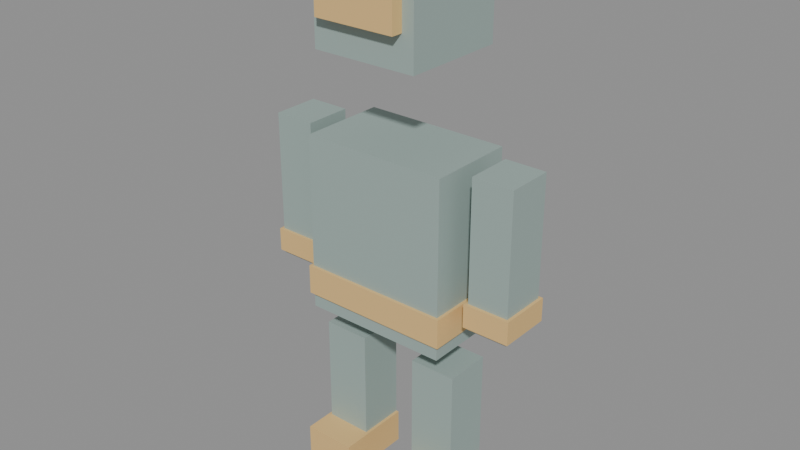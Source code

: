 # Source: AL_SharedRig.blend  (saved by Blender 5.2.44; exported with 4.5.12 LTS)
import bpy
from mathutils import Matrix  # noqa: F401  (used for matrix-valued properties, if any)

bpy.ops.wm.read_factory_settings(use_empty=True)
scene = bpy.context.scene
scene.name = 'Scene'

# ---- materials (node trees are filled in below, after node groups)
mat_mat_body = bpy.data.materials.new('MAT_Body')
mat_mat_accent = bpy.data.materials.new('MAT_Accent')

# ---- material node trees
mat_mat_body.use_nodes = True; mat_mat_body.node_tree.nodes.clear()
_N = mat_mat_body.node_tree.nodes; _L = mat_mat_body.node_tree.links
n0 = _N.new('ShaderNodeBsdfPrincipled'); n0.name = 'Principled BSDF'; n0.location = (-200, 100)
n0.inputs[0].default_value = (0.35, 0.45, 0.42, 1.0)
n0.inputs[1].default_value = 0.1
n0.inputs[2].default_value = 0.7
n0.inputs[10].default_value = 0.005
n1 = _N.new('ShaderNodeOutputMaterial'); n1.name = 'Material Output'; n1.location = (200, 100)
_L.new(n0.outputs[0], n1.inputs[0])
n1.is_active_output = True
mat_mat_accent.use_nodes = True; mat_mat_accent.node_tree.nodes.clear()
_N = mat_mat_accent.node_tree.nodes; _L = mat_mat_accent.node_tree.links
n0 = _N.new('ShaderNodeBsdfPrincipled'); n0.name = 'Principled BSDF'; n0.location = (-200, 100)
n0.inputs[0].default_value = (0.83, 0.55, 0.22, 1.0)
n0.inputs[1].default_value = 0.1
n0.inputs[2].default_value = 0.6
n0.inputs[10].default_value = 0.005
n1 = _N.new('ShaderNodeOutputMaterial'); n1.name = 'Material Output'; n1.location = (200, 100)
_L.new(n0.outputs[0], n1.inputs[0])
n1.is_active_output = True

# ---- meshes
me_torso_mesh = bpy.data.meshes.new('Torso_mesh')
me_torso_mesh.from_pydata([(-0.25, -0.15, -0.3), (-0.25, -0.15, 0.3), (-0.25, 0.15, -0.3), (-0.25, 0.15, 0.3), (0.25, -0.15, -0.3), (0.25, -0.15, 0.3), (0.25, 0.15, -0.3), (0.25, 0.15, 0.3)], [], [(0, 1, 3, 2), (2, 3, 7, 6), (6, 7, 5, 4), (4, 5, 1, 0), (2, 6, 4, 0), (7, 3, 1, 5)])
me_torso_mesh.materials.append(mat_mat_body)
me_torso_mesh.update()
me_belt_mesh = bpy.data.meshes.new('Belt_mesh')
me_belt_mesh.from_pydata([(-0.26, -0.16, -0.05), (-0.26, -0.16, 0.05), (-0.26, 0.16, -0.05), (-0.26, 0.16, 0.05), (0.26, -0.16, -0.05), (0.26, -0.16, 0.05), (0.26, 0.16, -0.05), (0.26, 0.16, 0.05)], [], [(0, 1, 3, 2), (2, 3, 7, 6), (6, 7, 5, 4), (4, 5, 1, 0), (2, 6, 4, 0), (7, 3, 1, 5)])
me_belt_mesh.materials.append(mat_mat_accent)
me_belt_mesh.update()
me_head_mesh = bpy.data.meshes.new('Head_mesh')
me_head_mesh.from_pydata([(-0.18, -0.18, -0.18), (-0.18, -0.18, 0.18), (-0.18, 0.18, -0.18), (-0.18, 0.18, 0.18), (0.18, -0.18, -0.18), (0.18, -0.18, 0.18), (0.18, 0.18, -0.18), (0.18, 0.18, 0.18)], [], [(0, 1, 3, 2), (2, 3, 7, 6), (6, 7, 5, 4), (4, 5, 1, 0), (2, 6, 4, 0), (7, 3, 1, 5)])
me_head_mesh.materials.append(mat_mat_body)
me_head_mesh.update()
me_visor_mesh = bpy.data.meshes.new('Visor_mesh')
me_visor_mesh.from_pydata([(-0.14, -0.03, -0.07), (-0.14, -0.03, 0.07), (-0.14, 0.03, -0.07), (-0.14, 0.03, 0.07), (0.14, -0.03, -0.07), (0.14, -0.03, 0.07), (0.14, 0.03, -0.07), (0.14, 0.03, 0.07)], [], [(0, 1, 3, 2), (2, 3, 7, 6), (6, 7, 5, 4), (4, 5, 1, 0), (2, 6, 4, 0), (7, 3, 1, 5)])
me_visor_mesh.materials.append(mat_mat_accent)
me_visor_mesh.update()
me_arm_l_mesh_mesh = bpy.data.meshes.new('Arm_L_Mesh_mesh')
me_arm_l_mesh_mesh.from_pydata([(-0.07, -0.08, -0.25), (-0.07, -0.08, 0.25), (-0.07, 0.08, -0.25), (-0.07, 0.08, 0.25), (0.07, -0.08, -0.25), (0.07, -0.08, 0.25), (0.07, 0.08, -0.25), (0.07, 0.08, 0.25)], [], [(0, 1, 3, 2), (2, 3, 7, 6), (6, 7, 5, 4), (4, 5, 1, 0), (2, 6, 4, 0), (7, 3, 1, 5)])
me_arm_l_mesh_mesh.materials.append(mat_mat_body)
me_arm_l_mesh_mesh.update()
me_cuff_l_mesh = bpy.data.meshes.new('Cuff_L_mesh')
me_cuff_l_mesh.from_pydata([(-0.08, -0.09, -0.04), (-0.08, -0.09, 0.04), (-0.08, 0.09, -0.04), (-0.08, 0.09, 0.04), (0.08, -0.09, -0.04), (0.08, -0.09, 0.04), (0.08, 0.09, -0.04), (0.08, 0.09, 0.04)], [], [(0, 1, 3, 2), (2, 3, 7, 6), (6, 7, 5, 4), (4, 5, 1, 0), (2, 6, 4, 0), (7, 3, 1, 5)])
me_cuff_l_mesh.materials.append(mat_mat_accent)
me_cuff_l_mesh.update()
me_arm_r_mesh_mesh = bpy.data.meshes.new('Arm_R_Mesh_mesh')
me_arm_r_mesh_mesh.from_pydata([(-0.07, -0.08, -0.25), (-0.07, -0.08, 0.25), (-0.07, 0.08, -0.25), (-0.07, 0.08, 0.25), (0.07, -0.08, -0.25), (0.07, -0.08, 0.25), (0.07, 0.08, -0.25), (0.07, 0.08, 0.25)], [], [(0, 1, 3, 2), (2, 3, 7, 6), (6, 7, 5, 4), (4, 5, 1, 0), (2, 6, 4, 0), (7, 3, 1, 5)])
me_arm_r_mesh_mesh.materials.append(mat_mat_body)
me_arm_r_mesh_mesh.update()
me_cuff_r_mesh = bpy.data.meshes.new('Cuff_R_mesh')
me_cuff_r_mesh.from_pydata([(-0.08, -0.09, -0.04), (-0.08, -0.09, 0.04), (-0.08, 0.09, -0.04), (-0.08, 0.09, 0.04), (0.08, -0.09, -0.04), (0.08, -0.09, 0.04), (0.08, 0.09, -0.04), (0.08, 0.09, 0.04)], [], [(0, 1, 3, 2), (2, 3, 7, 6), (6, 7, 5, 4), (4, 5, 1, 0), (2, 6, 4, 0), (7, 3, 1, 5)])
me_cuff_r_mesh.materials.append(mat_mat_accent)
me_cuff_r_mesh.update()
me_leg_l_mesh_mesh = bpy.data.meshes.new('Leg_L_Mesh_mesh')
me_leg_l_mesh_mesh.from_pydata([(-0.08, -0.08, -0.22), (-0.08, -0.08, 0.22), (-0.08, 0.08, -0.22), (-0.08, 0.08, 0.22), (0.08, -0.08, -0.22), (0.08, -0.08, 0.22), (0.08, 0.08, -0.22), (0.08, 0.08, 0.22)], [], [(0, 1, 3, 2), (2, 3, 7, 6), (6, 7, 5, 4), (4, 5, 1, 0), (2, 6, 4, 0), (7, 3, 1, 5)])
me_leg_l_mesh_mesh.materials.append(mat_mat_body)
me_leg_l_mesh_mesh.update()
me_boot_l_mesh = bpy.data.meshes.new('Boot_L_mesh')
me_boot_l_mesh.from_pydata([(-0.09, -0.13, -0.06), (-0.09, -0.13, 0.06), (-0.09, 0.13, -0.06), (-0.09, 0.13, 0.06), (0.09, -0.13, -0.06), (0.09, -0.13, 0.06), (0.09, 0.13, -0.06), (0.09, 0.13, 0.06)], [], [(0, 1, 3, 2), (2, 3, 7, 6), (6, 7, 5, 4), (4, 5, 1, 0), (2, 6, 4, 0), (7, 3, 1, 5)])
me_boot_l_mesh.materials.append(mat_mat_accent)
me_boot_l_mesh.update()
me_leg_r_mesh_mesh = bpy.data.meshes.new('Leg_R_Mesh_mesh')
me_leg_r_mesh_mesh.from_pydata([(-0.08, -0.08, -0.22), (-0.08, -0.08, 0.22), (-0.08, 0.08, -0.22), (-0.08, 0.08, 0.22), (0.08, -0.08, -0.22), (0.08, -0.08, 0.22), (0.08, 0.08, -0.22), (0.08, 0.08, 0.22)], [], [(0, 1, 3, 2), (2, 3, 7, 6), (6, 7, 5, 4), (4, 5, 1, 0), (2, 6, 4, 0), (7, 3, 1, 5)])
me_leg_r_mesh_mesh.materials.append(mat_mat_body)
me_leg_r_mesh_mesh.update()
me_boot_r_mesh = bpy.data.meshes.new('Boot_R_mesh')
me_boot_r_mesh.from_pydata([(-0.09, -0.13, -0.06), (-0.09, -0.13, 0.06), (-0.09, 0.13, -0.06), (-0.09, 0.13, 0.06), (0.09, -0.13, -0.06), (0.09, -0.13, 0.06), (0.09, 0.13, -0.06), (0.09, 0.13, 0.06)], [], [(0, 1, 3, 2), (2, 3, 7, 6), (6, 7, 5, 4), (4, 5, 1, 0), (2, 6, 4, 0), (7, 3, 1, 5)])
me_boot_r_mesh.materials.append(mat_mat_accent)
me_boot_r_mesh.update()

# ---- objects
ob_ava_mannequin_root = bpy.data.objects.new('AVA_mannequin_ROOT', None)
ob_al_rig = bpy.data.objects.new('AL_Rig', None)
ob_al_root = bpy.data.objects.new('AL_Root', None)
ob_torso = bpy.data.objects.new('Torso', me_torso_mesh)
ob_belt = bpy.data.objects.new('Belt', me_belt_mesh)
ob_al_head = bpy.data.objects.new('AL_Head', None)
ob_head = bpy.data.objects.new('Head', me_head_mesh)
ob_visor = bpy.data.objects.new('Visor', me_visor_mesh)
ob_al_arm_l = bpy.data.objects.new('AL_Arm_L', None)
ob_arm_l_mesh = bpy.data.objects.new('Arm_L_Mesh', me_arm_l_mesh_mesh)
ob_cuff_l = bpy.data.objects.new('Cuff_L', me_cuff_l_mesh)
ob_al_arm_r = bpy.data.objects.new('AL_Arm_R', None)
ob_arm_r_mesh = bpy.data.objects.new('Arm_R_Mesh', me_arm_r_mesh_mesh)
ob_cuff_r = bpy.data.objects.new('Cuff_R', me_cuff_r_mesh)
ob_al_leg_l = bpy.data.objects.new('AL_Leg_L', None)
ob_leg_l_mesh = bpy.data.objects.new('Leg_L_Mesh', me_leg_l_mesh_mesh)
ob_boot_l = bpy.data.objects.new('Boot_L', me_boot_l_mesh)
ob_al_leg_r = bpy.data.objects.new('AL_Leg_R', None)
ob_leg_r_mesh = bpy.data.objects.new('Leg_R_Mesh', me_leg_r_mesh_mesh)
ob_boot_r = bpy.data.objects.new('Boot_R', me_boot_r_mesh)

# ---- transforms, parenting, visibility, modifiers, constraints
ob_ava_mannequin_root.location = (0.0, 0.0, 0.0)
ob_al_rig.parent = ob_ava_mannequin_root
ob_al_rig.location = (0.0, 0.0, 0.0)
ob_al_root.parent = ob_al_rig
ob_al_root.location = (0.0, 0.0, 0.9)
ob_torso.parent = ob_al_root
ob_torso.location = (0.0, 0.0, 0.0)
ob_belt.parent = ob_al_root
ob_belt.location = (0.0, 0.0, -0.2)
ob_al_head.parent = ob_al_rig
ob_al_head.location = (0.0, 0.0, 1.45)
ob_head.parent = ob_al_head
ob_head.location = (0.0, 0.0, 0.22)
ob_visor.parent = ob_al_head
ob_visor.location = (0.0, -0.19, 0.22)
ob_al_arm_l.parent = ob_al_rig
ob_al_arm_l.location = (-0.38, 0.0, 1.2)
ob_arm_l_mesh.parent = ob_al_arm_l
ob_arm_l_mesh.location = (0.0, 0.0, -0.25)
ob_cuff_l.parent = ob_al_arm_l
ob_cuff_l.location = (0.0, 0.0, -0.45)
ob_al_arm_r.parent = ob_al_rig
ob_al_arm_r.location = (0.38, 0.0, 1.2)
ob_arm_r_mesh.parent = ob_al_arm_r
ob_arm_r_mesh.location = (0.0, 0.0, -0.25)
ob_cuff_r.parent = ob_al_arm_r
ob_cuff_r.location = (0.0, 0.0, -0.45)
ob_al_leg_l.parent = ob_al_rig
ob_al_leg_l.location = (-0.18, 0.0, 0.5)
ob_leg_l_mesh.parent = ob_al_leg_l
ob_leg_l_mesh.location = (0.0, 0.0, -0.22)
ob_boot_l.parent = ob_al_leg_l
ob_boot_l.location = (0.0, -0.05, -0.44)
ob_al_leg_r.parent = ob_al_rig
ob_al_leg_r.location = (0.18, 0.0, 0.5)
ob_leg_r_mesh.parent = ob_al_leg_r
ob_leg_r_mesh.location = (0.0, 0.0, -0.22)
ob_boot_r.parent = ob_al_leg_r
ob_boot_r.location = (0.0, -0.05, -0.44)

# ---- collection membership
scene.collection.objects.link(ob_ava_mannequin_root)
scene.collection.objects.link(ob_al_rig)
scene.collection.objects.link(ob_al_root)
scene.collection.objects.link(ob_torso)
scene.collection.objects.link(ob_belt)
scene.collection.objects.link(ob_al_head)
scene.collection.objects.link(ob_head)
scene.collection.objects.link(ob_visor)
scene.collection.objects.link(ob_al_arm_l)
scene.collection.objects.link(ob_arm_l_mesh)
scene.collection.objects.link(ob_cuff_l)
scene.collection.objects.link(ob_al_arm_r)
scene.collection.objects.link(ob_arm_r_mesh)
scene.collection.objects.link(ob_cuff_r)
scene.collection.objects.link(ob_al_leg_l)
scene.collection.objects.link(ob_leg_l_mesh)
scene.collection.objects.link(ob_boot_l)
scene.collection.objects.link(ob_al_leg_r)
scene.collection.objects.link(ob_leg_r_mesh)
scene.collection.objects.link(ob_boot_r)

# ---- scene / render settings (as saved in the file)
scene.frame_start = 1; scene.frame_end = 250; scene.frame_set(1)
scene.render.engine = 'BLENDER_EEVEE_NEXT'
scene.render.bake_bias = 0.0
scene.render.bake_samples = 0
scene.render.compositor_device = 'GPU'
scene.eevee.use_volume_custom_range = False
scene.eevee.fast_gi_thickness_near = 0.1
scene.eevee.fast_gi_thickness_far = 0.0
scene.eevee.ray_tracing_options.screen_trace_thickness = 0.1
bpy.context.view_layer.update()

# ---- added for rendering (the .blend has no active camera and no usable light): camera, sun + grey world if the file has none
cam_auto = bpy.data.cameras.new('AutoCamera')
cam_auto.lens = 50.0
cam_auto.sensor_width = 36.0
cam_auto.clip_end = 1000.0
ob_auto_camera = bpy.data.objects.new('AutoCamera', cam_auto)
scene.collection.objects.link(ob_auto_camera)
ob_auto_camera.location = (1.94713, -2.35656, 2.4827)
ob_auto_camera.rotation_euler = (1.09748, -7.21219e-08, 0.694738)
scene.camera = ob_auto_camera
light_auto_sun = bpy.data.lights.new('AutoSun', 'SUN')
light_auto_sun.energy = 3.0
light_auto_sun.angle = 0.0523599
ob_auto_sun = bpy.data.objects.new('AutoSun', light_auto_sun)
scene.collection.objects.link(ob_auto_sun)
ob_auto_sun.rotation_euler = (0.872665, 0.174533, 0.523599)
if scene.world is None:
    world_auto = bpy.data.worlds.new('AutoWorld')
    world_auto.color = (0.3, 0.3, 0.3)
    scene.world = world_auto
bpy.context.view_layer.update()
